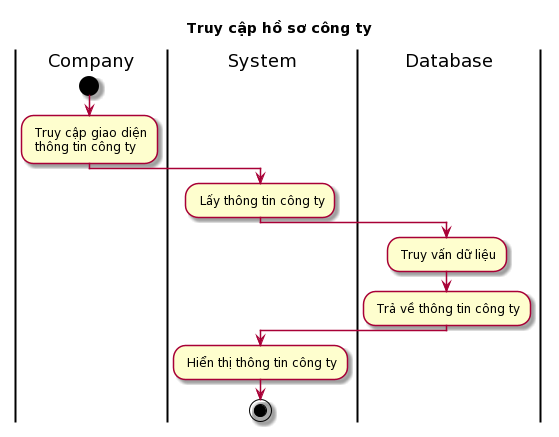

The diagram above was rendered by PlantUML. Its source (embedded in the PNG):
@startuml
skin rose
title Truy cập hồ sơ công ty
|Company|
start
: Truy cập giao diện\n thông tin công ty;
|System|
: Lấy thông tin công ty;
|Database|
: Truy vấn dữ liệu;
: Trả về thông tin công ty;
|System|
: Hiển thị thông tin công ty;
stop
@enduml